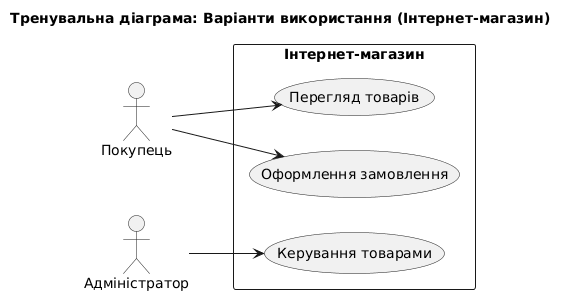

The diagram above was rendered by PlantUML. Its source (embedded in the PNG):
@startuml
title Тренувальна діаграма: Варіанти використання (Інтернет-магазин)
left to right direction

actor "Покупець" as Buyer
actor "Адміністратор" as Admin

rectangle "Інтернет-магазин" {
  usecase "Перегляд товарів" as UC1
  usecase "Оформлення замовлення" as UC2
  usecase "Керування товарами" as UC3
}

Buyer --> UC1
Buyer --> UC2
Admin --> UC3
@enduml